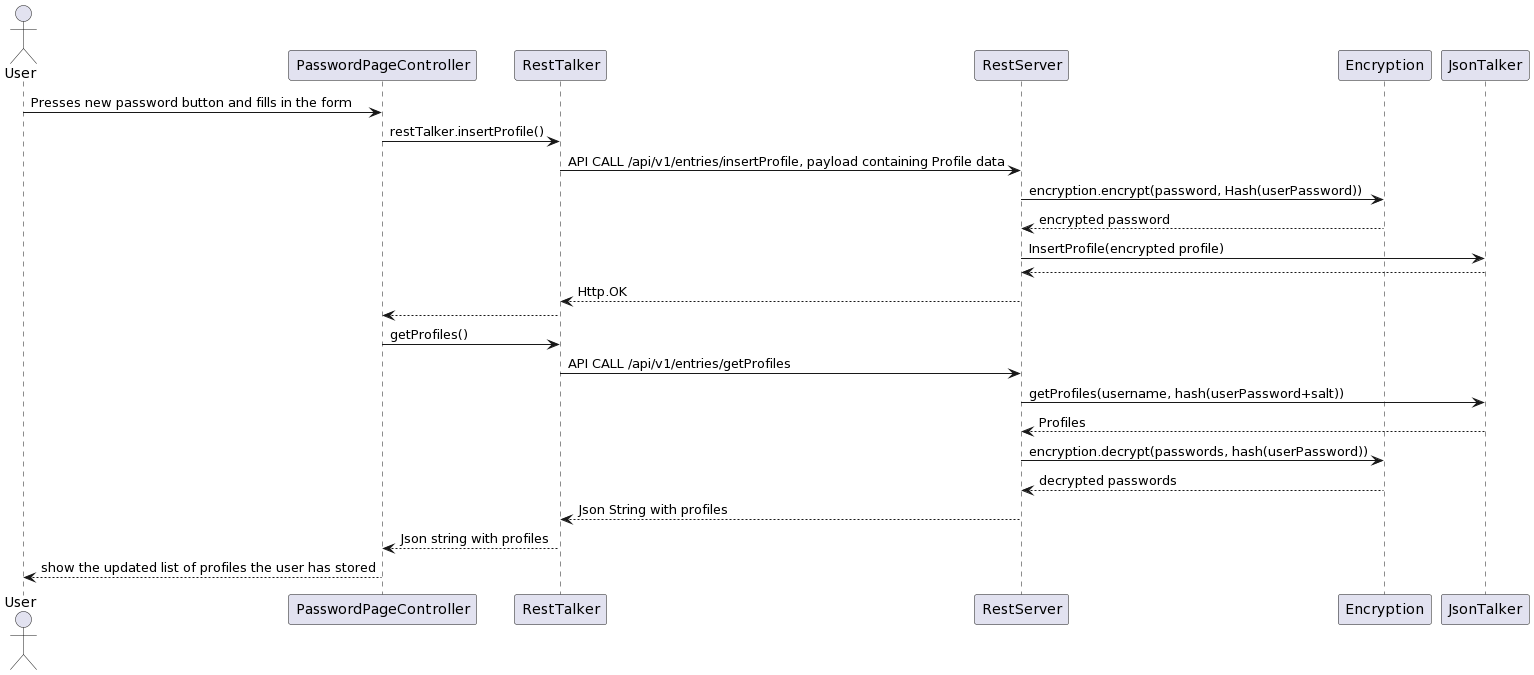

The diagram above was rendered by PlantUML. Its source (embedded in the PNG):
@startuml
actor User
User -> PasswordPageController: Presses new password button and fills in the form
PasswordPageController -> RestTalker: restTalker.insertProfile()
RestTalker -> RestServer: API CALL /api/v1/entries/insertProfile, payload containing Profile data
RestServer -> Encryption: encryption.encrypt(password, Hash(userPassword))
Encryption --> RestServer: encrypted password
RestServer -> JsonTalker: InsertProfile(encrypted profile)
JsonTalker --> RestServer
RestServer --> RestTalker: Http.OK
RestTalker --> PasswordPageController
PasswordPageController -> RestTalker: getProfiles()
RestTalker -> RestServer: API CALL /api/v1/entries/getProfiles
RestServer -> JsonTalker: getProfiles(username, hash(userPassword+salt))
JsonTalker --> RestServer: Profiles
RestServer -> Encryption: encryption.decrypt(passwords, hash(userPassword))
Encryption --> RestServer: decrypted passwords
RestServer --> RestTalker: Json String with profiles
RestTalker --> PasswordPageController: Json string with profiles
PasswordPageController --> User: show the updated list of profiles the user has stored
@enduml